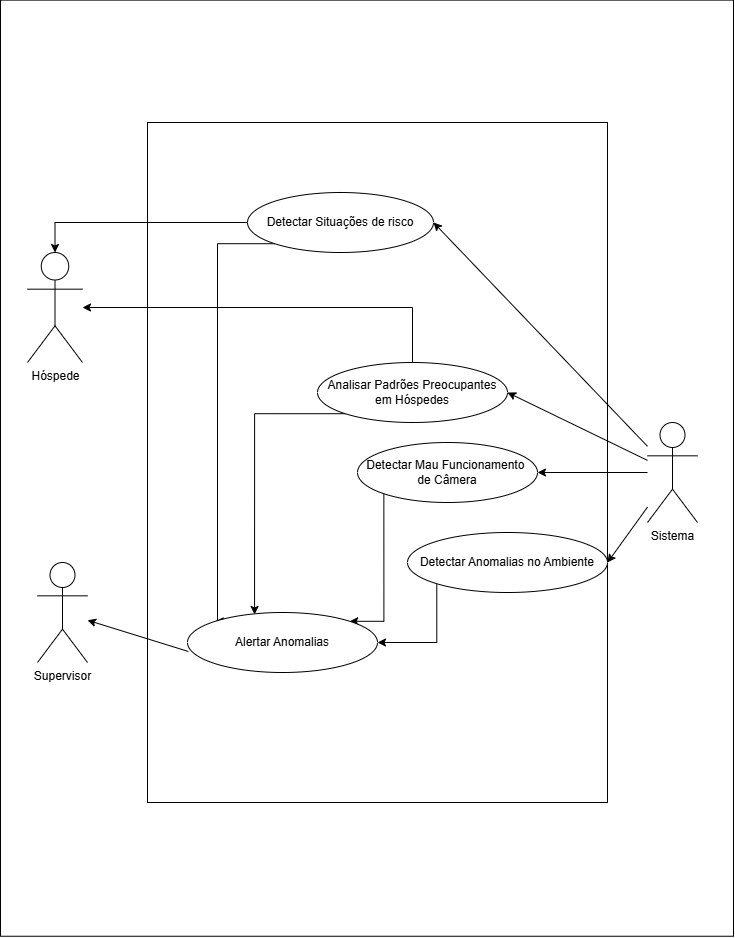

The diagram above was exported from draw.io. Its source (the exported page's mxGraphModel, read from the mxfile embedded in the PNG):
<mxGraphModel dx="1960" dy="2248" grid="1" gridSize="10" guides="1" tooltips="1" connect="1" arrows="1" fold="1" page="1" pageScale="1" pageWidth="827" pageHeight="1169" math="0" shadow="0">
  <root>
    <mxCell id="0" />
    <mxCell id="1" parent="0" />
    <mxCell id="5QOhtyTlZC8GgnSWXa_9-33" parent="1" style="rounded=0;whiteSpace=wrap;html=1;rotation=-90;" value="" vertex="1">
      <mxGeometry height="733" width="936.13" x="-78.57" y="-0.82" as="geometry" />
    </mxCell>
    <mxCell id="5QOhtyTlZC8GgnSWXa_9-1" parent="1" style="shape=umlActor;verticalLabelPosition=bottom;verticalAlign=top;html=1;outlineConnect=0;" value="Supervisor" vertex="1">
      <mxGeometry height="100" width="50" x="60" y="460" as="geometry" />
    </mxCell>
    <mxCell id="5QOhtyTlZC8GgnSWXa_9-4" parent="1" style="shape=umlActor;verticalLabelPosition=bottom;verticalAlign=top;html=1;outlineConnect=0;" value="Sistema" vertex="1">
      <mxGeometry height="100" width="50" x="670" y="320" as="geometry" />
    </mxCell>
    <mxCell id="5QOhtyTlZC8GgnSWXa_9-8" parent="1" style="rounded=0;whiteSpace=wrap;html=1;rotation=90;" value="" vertex="1">
      <mxGeometry height="460" width="680" x="60" y="130" as="geometry" />
    </mxCell>
    <mxCell id="5QOhtyTlZC8GgnSWXa_9-10" edge="1" parent="1" source="5QOhtyTlZC8GgnSWXa_9-9" style="rounded=0;orthogonalLoop=1;jettySize=auto;html=1;startArrow=classic;startFill=1;endArrow=none;endFill=0;exitX=1;exitY=0.5;exitDx=0;exitDy=0;" target="5QOhtyTlZC8GgnSWXa_9-4">
      <mxGeometry relative="1" as="geometry" />
    </mxCell>
    <mxCell id="5QOhtyTlZC8GgnSWXa_9-23" edge="1" parent="1" source="5QOhtyTlZC8GgnSWXa_9-9" style="rounded=0;orthogonalLoop=1;jettySize=auto;html=1;entryX=0;entryY=0;entryDx=0;entryDy=0;exitX=0;exitY=1;exitDx=0;exitDy=0;edgeStyle=orthogonalEdgeStyle;" target="5QOhtyTlZC8GgnSWXa_9-20">
      <mxGeometry relative="1" as="geometry">
        <Array as="points">
          <mxPoint x="240" y="141" />
          <mxPoint x="240" y="519" />
        </Array>
      </mxGeometry>
    </mxCell>
    <mxCell id="5QOhtyTlZC8GgnSWXa_9-9" parent="1" style="ellipse;whiteSpace=wrap;html=1;" value="Detectar Situações de risco" vertex="1">
      <mxGeometry height="60" width="186" x="270" y="90" as="geometry" />
    </mxCell>
    <mxCell id="5QOhtyTlZC8GgnSWXa_9-24" edge="1" parent="1" source="5QOhtyTlZC8GgnSWXa_9-12" style="rounded=0;orthogonalLoop=1;jettySize=auto;html=1;entryX=1;entryY=0;entryDx=0;entryDy=0;exitX=0;exitY=1;exitDx=0;exitDy=0;edgeStyle=orthogonalEdgeStyle;" target="5QOhtyTlZC8GgnSWXa_9-20">
      <mxGeometry relative="1" as="geometry">
        <Array as="points">
          <mxPoint x="406" y="519" />
        </Array>
      </mxGeometry>
    </mxCell>
    <mxCell id="5QOhtyTlZC8GgnSWXa_9-12" parent="1" style="ellipse;whiteSpace=wrap;html=1;" value="Detectar Mau Funcionamento&amp;nbsp;&lt;div&gt;de Câmera&lt;/div&gt;" vertex="1">
      <mxGeometry height="60" width="180" x="380" y="340" as="geometry" />
    </mxCell>
    <mxCell id="5QOhtyTlZC8GgnSWXa_9-14" edge="1" parent="1" source="5QOhtyTlZC8GgnSWXa_9-4" style="rounded=0;orthogonalLoop=1;jettySize=auto;html=1;entryX=1;entryY=0.5;entryDx=0;entryDy=0;" target="5QOhtyTlZC8GgnSWXa_9-12">
      <mxGeometry relative="1" as="geometry" />
    </mxCell>
    <mxCell id="5QOhtyTlZC8GgnSWXa_9-28" edge="1" parent="1" source="5QOhtyTlZC8GgnSWXa_9-18" style="edgeStyle=orthogonalEdgeStyle;rounded=0;orthogonalLoop=1;jettySize=auto;html=1;entryX=0.353;entryY=0.033;entryDx=0;entryDy=0;entryPerimeter=0;exitX=0;exitY=1;exitDx=0;exitDy=0;" target="5QOhtyTlZC8GgnSWXa_9-20">
      <mxGeometry relative="1" as="geometry">
        <Array as="points">
          <mxPoint x="277" y="311" />
        </Array>
      </mxGeometry>
    </mxCell>
    <mxCell id="5QOhtyTlZC8GgnSWXa_9-31" edge="1" parent="1" source="5QOhtyTlZC8GgnSWXa_9-18" style="edgeStyle=orthogonalEdgeStyle;rounded=0;orthogonalLoop=1;jettySize=auto;html=1;" target="5QOhtyTlZC8GgnSWXa_9-30">
      <mxGeometry relative="1" as="geometry">
        <Array as="points">
          <mxPoint x="240" y="205" />
          <mxPoint x="240" y="205" />
        </Array>
      </mxGeometry>
    </mxCell>
    <mxCell id="5QOhtyTlZC8GgnSWXa_9-18" parent="1" style="ellipse;whiteSpace=wrap;html=1;" value="Analisar Padrões Preocupantes&lt;div&gt;em Hóspedes&lt;/div&gt;" vertex="1">
      <mxGeometry height="60" width="190" x="340" y="260" as="geometry" />
    </mxCell>
    <mxCell id="5QOhtyTlZC8GgnSWXa_9-19" edge="1" parent="1" source="5QOhtyTlZC8GgnSWXa_9-4" style="rounded=0;orthogonalLoop=1;jettySize=auto;html=1;entryX=1;entryY=0.5;entryDx=0;entryDy=0;" target="5QOhtyTlZC8GgnSWXa_9-18">
      <mxGeometry relative="1" as="geometry" />
    </mxCell>
    <mxCell id="5QOhtyTlZC8GgnSWXa_9-27" edge="1" parent="1" source="5QOhtyTlZC8GgnSWXa_9-20" style="rounded=0;orthogonalLoop=1;jettySize=auto;html=1;exitX=0.005;exitY=0.65;exitDx=0;exitDy=0;exitPerimeter=0;" target="5QOhtyTlZC8GgnSWXa_9-1">
      <mxGeometry relative="1" as="geometry" />
    </mxCell>
    <mxCell id="5QOhtyTlZC8GgnSWXa_9-20" parent="1" style="ellipse;whiteSpace=wrap;html=1;" value="Alertar Anomalias" vertex="1">
      <mxGeometry height="60" width="190" x="210" y="510" as="geometry" />
    </mxCell>
    <mxCell id="5QOhtyTlZC8GgnSWXa_9-26" edge="1" parent="1" source="5QOhtyTlZC8GgnSWXa_9-21" style="edgeStyle=orthogonalEdgeStyle;rounded=0;orthogonalLoop=1;jettySize=auto;html=1;entryX=1;entryY=0.5;entryDx=0;entryDy=0;exitX=0;exitY=1;exitDx=0;exitDy=0;" target="5QOhtyTlZC8GgnSWXa_9-20">
      <mxGeometry relative="1" as="geometry">
        <Array as="points">
          <mxPoint x="459" y="540" />
        </Array>
      </mxGeometry>
    </mxCell>
    <mxCell id="5QOhtyTlZC8GgnSWXa_9-21" parent="1" style="ellipse;whiteSpace=wrap;html=1;" value="Detectar Anomalias no Ambiente" vertex="1">
      <mxGeometry height="60" width="200" x="430" y="430" as="geometry" />
    </mxCell>
    <mxCell id="5QOhtyTlZC8GgnSWXa_9-22" edge="1" parent="1" source="5QOhtyTlZC8GgnSWXa_9-4" style="rounded=0;orthogonalLoop=1;jettySize=auto;html=1;entryX=1;entryY=0.5;entryDx=0;entryDy=0;" target="5QOhtyTlZC8GgnSWXa_9-21">
      <mxGeometry relative="1" as="geometry" />
    </mxCell>
    <mxCell id="5QOhtyTlZC8GgnSWXa_9-30" parent="1" style="shape=umlActor;verticalLabelPosition=bottom;verticalAlign=top;html=1;outlineConnect=0;" value="Hóspede" vertex="1">
      <mxGeometry height="110" width="55" x="50" y="150" as="geometry" />
    </mxCell>
    <mxCell id="5QOhtyTlZC8GgnSWXa_9-32" edge="1" parent="1" source="5QOhtyTlZC8GgnSWXa_9-9" style="edgeStyle=orthogonalEdgeStyle;rounded=0;orthogonalLoop=1;jettySize=auto;html=1;entryX=0.5;entryY=0;entryDx=0;entryDy=0;entryPerimeter=0;" target="5QOhtyTlZC8GgnSWXa_9-30">
      <mxGeometry relative="1" as="geometry" />
    </mxCell>
  </root>
</mxGraphModel>